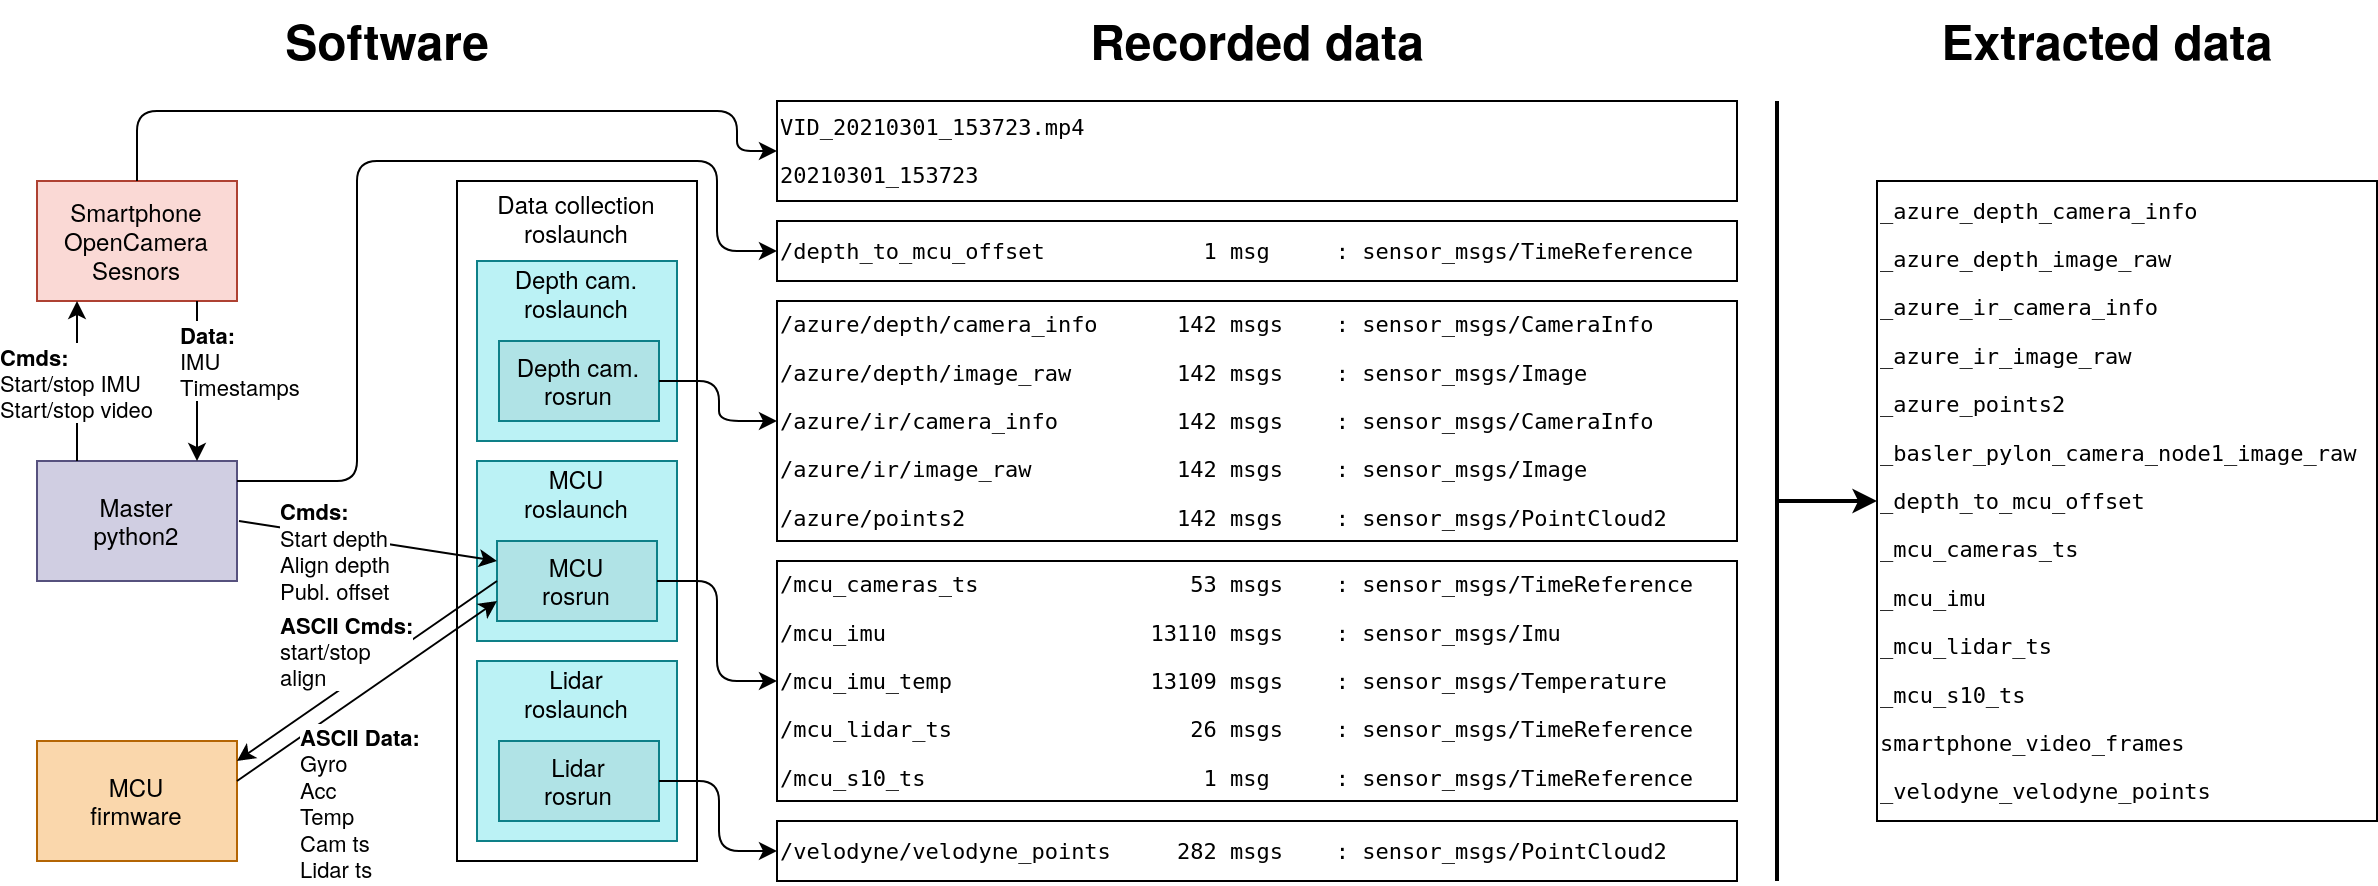

The diagram above was exported from draw.io. Its source (the exported page's mxGraphModel, read from the mxfile embedded in the PNG):
<mxGraphModel dx="1355" dy="5446" grid="1" gridSize="10" guides="1" tooltips="1" connect="1" arrows="1" fold="1" page="1" pageScale="1" pageWidth="827" pageHeight="1169" math="0" shadow="0">
  <root>
    <mxCell id="0" />
    <mxCell id="1" parent="0" />
    <mxCell id="2" value="&lt;div align=&quot;center&quot;&gt;Data collection&lt;/div&gt;&lt;div align=&quot;center&quot;&gt;roslaunch&lt;br&gt;&lt;/div&gt;&lt;div&gt;&lt;br&gt;&lt;/div&gt;&lt;div&gt;&lt;br&gt;&lt;/div&gt;&lt;div&gt;&lt;br&gt;&lt;/div&gt;&lt;div&gt;&lt;br&gt;&lt;/div&gt;&lt;div&gt;&lt;br&gt;&lt;/div&gt;&lt;div&gt;&lt;br&gt;&lt;/div&gt;&lt;div&gt;&lt;br&gt;&lt;/div&gt;&lt;div&gt;&lt;br&gt;&lt;/div&gt;&lt;div&gt;&lt;br&gt;&lt;/div&gt;&lt;div&gt;&lt;br&gt;&lt;/div&gt;&lt;div&gt;&lt;br&gt;&lt;/div&gt;&lt;div&gt;&lt;br&gt;&lt;/div&gt;&lt;div&gt;&lt;br&gt;&lt;/div&gt;&lt;div&gt;&lt;br&gt;&lt;/div&gt;&lt;div&gt;&lt;br&gt;&lt;/div&gt;&lt;div&gt;&lt;br&gt;&lt;/div&gt;&lt;div&gt;&lt;br&gt;&lt;/div&gt;&lt;div&gt;&lt;br&gt;&lt;/div&gt;&lt;div&gt;&lt;br&gt;&lt;/div&gt;&lt;div&gt;&lt;br&gt;&lt;/div&gt;&lt;div&gt;&lt;br&gt;&lt;/div&gt;" style="rounded=0;whiteSpace=wrap;html=1;strokeWidth=1;align=center;" vertex="1" parent="1">
      <mxGeometry x="1160" y="120" width="120" height="340" as="geometry" />
    </mxCell>
    <mxCell id="3" value="&lt;div align=&quot;center&quot;&gt;Depth cam.&lt;/div&gt;&lt;div align=&quot;center&quot;&gt;roslaunch&lt;/div&gt;&lt;div align=&quot;center&quot;&gt;&lt;br&gt;&lt;/div&gt;&lt;div align=&quot;center&quot;&gt;&lt;br&gt;&lt;/div&gt;&lt;div align=&quot;center&quot;&gt;&lt;br&gt;&lt;/div&gt;&lt;div align=&quot;center&quot;&gt;&lt;br&gt;&lt;/div&gt;" style="rounded=0;whiteSpace=wrap;html=1;strokeWidth=1;align=center;strokeColor=#0e8088;fillColor=#BBF2F5;" vertex="1" parent="1">
      <mxGeometry x="1170" y="160" width="100" height="90" as="geometry" />
    </mxCell>
    <mxCell id="4" value="&lt;div align=&quot;center&quot;&gt;Lidar&lt;/div&gt;&lt;div align=&quot;center&quot;&gt;roslaunch&lt;/div&gt;&lt;div align=&quot;center&quot;&gt;&lt;br&gt;&lt;/div&gt;&lt;div align=&quot;center&quot;&gt;&lt;br&gt;&lt;/div&gt;&lt;div align=&quot;center&quot;&gt;&lt;br&gt;&lt;/div&gt;&lt;div&gt;&lt;br&gt;&lt;/div&gt;" style="rounded=0;whiteSpace=wrap;html=1;strokeWidth=1;align=center;strokeColor=#0e8088;fillColor=#BBF2F5;" vertex="1" parent="1">
      <mxGeometry x="1170" y="360" width="100" height="90" as="geometry" />
    </mxCell>
    <mxCell id="5" value="&lt;div align=&quot;center&quot;&gt;MCU&lt;/div&gt;&lt;div align=&quot;center&quot;&gt;roslaunch&lt;/div&gt;&lt;div align=&quot;center&quot;&gt;&lt;br&gt;&lt;/div&gt;&lt;div align=&quot;center&quot;&gt;&lt;br&gt;&lt;/div&gt;&lt;div align=&quot;center&quot;&gt;&lt;br&gt;&lt;/div&gt;&lt;div align=&quot;center&quot;&gt;&lt;br&gt;&lt;/div&gt;" style="rounded=0;whiteSpace=wrap;html=1;strokeWidth=1;align=center;strokeColor=#0e8088;fillColor=#BBF2F5;" vertex="1" parent="1">
      <mxGeometry x="1170" y="260" width="100" height="90" as="geometry" />
    </mxCell>
    <mxCell id="6" value="&lt;div&gt;Depth cam.&lt;/div&gt;&lt;div&gt;rosrun&lt;br&gt;&lt;/div&gt;" style="rounded=0;whiteSpace=wrap;html=1;strokeWidth=1;fillColor=#b0e3e6;strokeColor=#0e8088;" vertex="1" parent="1">
      <mxGeometry x="1181" y="200" width="80" height="40" as="geometry" />
    </mxCell>
    <mxCell id="7" value="Lidar&lt;div&gt;rosrun&lt;br&gt;&lt;/div&gt;" style="rounded=0;whiteSpace=wrap;html=1;strokeWidth=1;fillColor=#b0e3e6;strokeColor=#0e8088;" vertex="1" parent="1">
      <mxGeometry x="1181" y="400" width="80" height="40" as="geometry" />
    </mxCell>
    <mxCell id="8" value="MCU&lt;div&gt;rosrun&lt;br&gt;&lt;/div&gt;" style="rounded=0;whiteSpace=wrap;html=1;strokeWidth=1;fillColor=#b0e3e6;strokeColor=#0e8088;" vertex="1" parent="1">
      <mxGeometry x="1180" y="300" width="80" height="40" as="geometry" />
    </mxCell>
    <mxCell id="9" value="&lt;div align=&quot;center&quot;&gt;Master&lt;/div&gt;&lt;div align=&quot;center&quot;&gt;python2&lt;br&gt;&lt;/div&gt;" style="rounded=0;whiteSpace=wrap;html=1;strokeWidth=1;align=center;fillColor=#d0cee2;strokeColor=#56517e;" vertex="1" parent="1">
      <mxGeometry x="950" y="260" width="100" height="60" as="geometry" />
    </mxCell>
    <mxCell id="10" value="&lt;div align=&quot;center&quot;&gt;Smartphone&lt;/div&gt;&lt;div align=&quot;center&quot;&gt;OpenCamera Sesnors&lt;br&gt;&lt;/div&gt;" style="rounded=0;whiteSpace=wrap;html=1;strokeWidth=1;align=center;fillColor=#fad9d5;strokeColor=#ae4132;" vertex="1" parent="1">
      <mxGeometry x="950" y="120" width="100" height="60" as="geometry" />
    </mxCell>
    <mxCell id="11" value="&lt;div align=&quot;center&quot;&gt;MCU&lt;/div&gt;&lt;div align=&quot;center&quot;&gt;firmware&lt;br&gt;&lt;/div&gt;" style="rounded=0;whiteSpace=wrap;html=1;strokeWidth=1;align=center;fillColor=#fad7ac;strokeColor=#b46504;" vertex="1" parent="1">
      <mxGeometry x="950" y="400" width="100" height="60" as="geometry" />
    </mxCell>
    <mxCell id="12" value="" style="endArrow=classic;html=1;exitX=0;exitY=0.5;exitDx=0;exitDy=0;" edge="1" source="8" parent="1">
      <mxGeometry relative="1" as="geometry">
        <mxPoint x="1180" y="419.31" as="sourcePoint" />
        <mxPoint x="1050" y="410" as="targetPoint" />
      </mxGeometry>
    </mxCell>
    <mxCell id="13" value="&lt;div align=&quot;left&quot;&gt;&lt;b&gt;ASCII Cmds:&lt;/b&gt;&lt;/div&gt;&lt;div&gt;start/stop&lt;/div&gt;&lt;div&gt;align&lt;/div&gt;" style="edgeLabel;resizable=0;html=1;align=left;verticalAlign=middle;" connectable="0" vertex="1" parent="12">
      <mxGeometry relative="1" as="geometry">
        <mxPoint x="-45.169999999999995" y="-10.06" as="offset" />
      </mxGeometry>
    </mxCell>
    <mxCell id="14" value="" style="endArrow=classic;html=1;entryX=0;entryY=0.75;entryDx=0;entryDy=0;" edge="1" target="8" parent="1">
      <mxGeometry relative="1" as="geometry">
        <mxPoint x="1050" y="420" as="sourcePoint" />
        <mxPoint x="1180" y="430" as="targetPoint" />
      </mxGeometry>
    </mxCell>
    <mxCell id="15" value="&lt;b&gt;ASCII Data:&lt;/b&gt;&lt;div&gt;Gyro&lt;/div&gt;&lt;div&gt;Acc&lt;/div&gt;&lt;div&gt;Temp&lt;br&gt;&lt;/div&gt;&lt;div&gt;Cam ts&lt;/div&gt;&lt;div&gt;Lidar ts&lt;br&gt;&lt;/div&gt;" style="edgeLabel;resizable=0;html=1;align=left;verticalAlign=middle;" connectable="0" vertex="1" parent="14">
      <mxGeometry relative="1" as="geometry">
        <mxPoint x="-35.120000000000005" y="55.06" as="offset" />
      </mxGeometry>
    </mxCell>
    <mxCell id="16" value="" style="endArrow=classic;html=1;entryX=0;entryY=0.25;entryDx=0;entryDy=0;" edge="1" target="8" parent="1">
      <mxGeometry relative="1" as="geometry">
        <mxPoint x="1051" y="290" as="sourcePoint" />
        <mxPoint x="1181" y="400" as="targetPoint" />
      </mxGeometry>
    </mxCell>
    <mxCell id="17" value="&lt;div align=&quot;left&quot;&gt;&lt;b&gt;Cmds:&lt;/b&gt;&lt;/div&gt;&lt;div&gt;Start depth&lt;br&gt;&lt;/div&gt;&lt;div&gt;Align depth&lt;br&gt;&lt;/div&gt;&lt;div&gt;&lt;div&gt;Publ. offset&lt;/div&gt;&lt;/div&gt;" style="edgeLabel;resizable=0;html=1;align=left;verticalAlign=middle;" connectable="0" vertex="1" parent="16">
      <mxGeometry relative="1" as="geometry">
        <mxPoint x="-45.489999999999995" y="5.019999999999998" as="offset" />
      </mxGeometry>
    </mxCell>
    <mxCell id="18" value="&lt;pre style=&quot;font-size: 11px&quot;&gt;&lt;font style=&quot;font-size: 11px&quot;&gt;/velodyne/velodyne_points&amp;nbsp;&amp;nbsp;&amp;nbsp;&amp;nbsp; 282 msgs&amp;nbsp;&amp;nbsp;&amp;nbsp; : sensor_msgs/PointCloud2&lt;/font&gt;&lt;/pre&gt;" style="rounded=0;whiteSpace=wrap;html=1;strokeWidth=1;align=left;" vertex="1" parent="1">
      <mxGeometry x="1320" y="440" width="480" height="30" as="geometry" />
    </mxCell>
    <mxCell id="19" value="" style="endArrow=classic;html=1;" edge="1" parent="1">
      <mxGeometry relative="1" as="geometry">
        <mxPoint x="970" y="260" as="sourcePoint" />
        <mxPoint x="970" y="180" as="targetPoint" />
      </mxGeometry>
    </mxCell>
    <mxCell id="20" value="&lt;div align=&quot;left&quot;&gt;&lt;b&gt;Cmds:&lt;/b&gt;&lt;/div&gt;&lt;div align=&quot;left&quot;&gt;Start/stop IMU&lt;/div&gt;&lt;div align=&quot;left&quot;&gt;Start/stop video&lt;/div&gt;" style="edgeLabel;resizable=0;html=1;align=left;verticalAlign=middle;" connectable="0" vertex="1" parent="19">
      <mxGeometry relative="1" as="geometry">
        <mxPoint x="-40" as="offset" />
      </mxGeometry>
    </mxCell>
    <mxCell id="21" value="" style="endArrow=classic;html=1;" edge="1" parent="1">
      <mxGeometry relative="1" as="geometry">
        <mxPoint x="1030" y="180" as="sourcePoint" />
        <mxPoint x="1030" y="260" as="targetPoint" />
      </mxGeometry>
    </mxCell>
    <mxCell id="22" value="&lt;div align=&quot;left&quot;&gt;&lt;b&gt;Data:&lt;/b&gt;&lt;/div&gt;&lt;div align=&quot;left&quot;&gt;IMU&lt;/div&gt;&lt;div align=&quot;left&quot;&gt;Timestamps&lt;br&gt;&lt;/div&gt;" style="edgeLabel;resizable=0;html=1;align=left;verticalAlign=middle;" connectable="0" vertex="1" parent="21">
      <mxGeometry relative="1" as="geometry">
        <mxPoint x="-10" y="-10.34" as="offset" />
      </mxGeometry>
    </mxCell>
    <mxCell id="23" value="&lt;pre style=&quot;font-size: 11px&quot;&gt;&lt;font style=&quot;font-size: 11px&quot;&gt;/depth_to_mcu_offset&amp;nbsp;&amp;nbsp;&amp;nbsp;&amp;nbsp;&amp;nbsp;&amp;nbsp;&amp;nbsp;&amp;nbsp;&amp;nbsp;&amp;nbsp;&amp;nbsp; 1 msg&amp;nbsp;&amp;nbsp;&amp;nbsp;&amp;nbsp; : sensor_msgs/TimeReference&lt;/font&gt;&lt;/pre&gt;" style="rounded=0;whiteSpace=wrap;html=1;strokeWidth=1;align=left;" vertex="1" parent="1">
      <mxGeometry x="1320" y="140" width="480" height="30" as="geometry" />
    </mxCell>
    <mxCell id="24" value="&lt;div style=&quot;font-size: 11px&quot; align=&quot;left&quot;&gt;&lt;pre&gt;/mcu_cameras_ts&amp;nbsp;&amp;nbsp;&amp;nbsp;&amp;nbsp;&amp;nbsp;&amp;nbsp;&amp;nbsp;&amp;nbsp;&amp;nbsp;&amp;nbsp;&amp;nbsp;&amp;nbsp;&amp;nbsp;&amp;nbsp;&amp;nbsp; 53 msgs&amp;nbsp;&amp;nbsp;&amp;nbsp; : sensor_msgs/TimeReference&lt;/pre&gt;&lt;pre&gt;/mcu_imu&amp;nbsp;&amp;nbsp;&amp;nbsp;&amp;nbsp;&amp;nbsp;&amp;nbsp;&amp;nbsp;&amp;nbsp;&amp;nbsp;&amp;nbsp;&amp;nbsp;&amp;nbsp;&amp;nbsp;&amp;nbsp;&amp;nbsp;&amp;nbsp;&amp;nbsp;&amp;nbsp;&amp;nbsp; 13110 msgs&amp;nbsp;&amp;nbsp;&amp;nbsp; : sensor_msgs/Imu&amp;nbsp;&amp;nbsp;&amp;nbsp;&amp;nbsp;&amp;nbsp;&amp;nbsp;&amp;nbsp;&amp;nbsp; &amp;nbsp;&lt;/pre&gt;&lt;pre&gt;/mcu_imu_temp&amp;nbsp;&amp;nbsp;&amp;nbsp;&amp;nbsp;&amp;nbsp;&amp;nbsp;&amp;nbsp;&amp;nbsp;&amp;nbsp;&amp;nbsp;&amp;nbsp;&amp;nbsp;&amp;nbsp;&amp;nbsp; 13109 msgs&amp;nbsp;&amp;nbsp;&amp;nbsp; : sensor_msgs/Temperature &amp;nbsp;&lt;/pre&gt;&lt;pre&gt;/mcu_lidar_ts&amp;nbsp;&amp;nbsp;&amp;nbsp;&amp;nbsp;&amp;nbsp;&amp;nbsp;&amp;nbsp;&amp;nbsp;&amp;nbsp;&amp;nbsp;&amp;nbsp;&amp;nbsp;&amp;nbsp;&amp;nbsp;&amp;nbsp;&amp;nbsp;&amp;nbsp; 26 msgs&amp;nbsp;&amp;nbsp;&amp;nbsp; : sensor_msgs/TimeReference&lt;/pre&gt;&lt;pre&gt;/mcu_s10_ts&amp;nbsp;&amp;nbsp;&amp;nbsp;&amp;nbsp;&amp;nbsp;&amp;nbsp;&amp;nbsp;&amp;nbsp;&amp;nbsp;&amp;nbsp;&amp;nbsp;&amp;nbsp;&amp;nbsp;&amp;nbsp;&amp;nbsp;&amp;nbsp;&amp;nbsp;&amp;nbsp;&amp;nbsp;&amp;nbsp; 1 msg&amp;nbsp;&amp;nbsp;&amp;nbsp;&amp;nbsp; : sensor_msgs/TimeReference&lt;/pre&gt;&lt;/div&gt;" style="rounded=0;whiteSpace=wrap;html=1;strokeWidth=1;align=left;" vertex="1" parent="1">
      <mxGeometry x="1320" y="310" width="480" height="120" as="geometry" />
    </mxCell>
    <mxCell id="25" value="&lt;div style=&quot;font-size: 11px&quot; align=&quot;left&quot;&gt;&lt;pre&gt;/azure/depth/camera_info&amp;nbsp;&amp;nbsp;&amp;nbsp;&amp;nbsp;&amp;nbsp; 142 msgs&amp;nbsp;&amp;nbsp;&amp;nbsp; : sensor_msgs/CameraInfo&amp;nbsp; &amp;nbsp;&lt;/pre&gt;&lt;pre&gt;/azure/depth/image_raw&amp;nbsp;&amp;nbsp;&amp;nbsp;&amp;nbsp;&amp;nbsp;&amp;nbsp;&amp;nbsp; 142 msgs&amp;nbsp;&amp;nbsp;&amp;nbsp; : sensor_msgs/Image&amp;nbsp;&amp;nbsp;&amp;nbsp;&amp;nbsp;&amp;nbsp;&amp;nbsp; &amp;nbsp;&lt;/pre&gt;&lt;pre&gt;/azure/ir/camera_info&amp;nbsp;&amp;nbsp;&amp;nbsp;&amp;nbsp;&amp;nbsp;&amp;nbsp;&amp;nbsp;&amp;nbsp; 142 msgs&amp;nbsp;&amp;nbsp;&amp;nbsp; : sensor_msgs/CameraInfo&amp;nbsp; &amp;nbsp;&lt;/pre&gt;&lt;pre&gt;/azure/ir/image_raw&amp;nbsp;&amp;nbsp;&amp;nbsp;&amp;nbsp;&amp;nbsp;&amp;nbsp;&amp;nbsp;&amp;nbsp;&amp;nbsp;&amp;nbsp; 142 msgs&amp;nbsp;&amp;nbsp;&amp;nbsp; : sensor_msgs/Image&amp;nbsp;&amp;nbsp;&amp;nbsp;&amp;nbsp;&amp;nbsp;&amp;nbsp; &amp;nbsp;&lt;/pre&gt;&lt;pre&gt;/azure/points2&amp;nbsp;&amp;nbsp;&amp;nbsp;&amp;nbsp;&amp;nbsp;&amp;nbsp;&amp;nbsp;&amp;nbsp;&amp;nbsp;&amp;nbsp;&amp;nbsp;&amp;nbsp;&amp;nbsp;&amp;nbsp;&amp;nbsp; 142 msgs&amp;nbsp;&amp;nbsp;&amp;nbsp; : sensor_msgs/PointCloud2 &amp;nbsp;&lt;/pre&gt;&lt;/div&gt;" style="rounded=0;whiteSpace=wrap;html=1;strokeWidth=1;align=left;" vertex="1" parent="1">
      <mxGeometry x="1320" y="180" width="480" height="120" as="geometry" />
    </mxCell>
    <mxCell id="26" value="" style="edgeStyle=elbowEdgeStyle;elbow=horizontal;endArrow=classic;html=1;entryX=0;entryY=0.5;entryDx=0;entryDy=0;" edge="1" target="25" parent="1">
      <mxGeometry width="50" height="50" relative="1" as="geometry">
        <mxPoint x="1261" y="220" as="sourcePoint" />
        <mxPoint x="1311" y="170" as="targetPoint" />
      </mxGeometry>
    </mxCell>
    <mxCell id="27" value="" style="edgeStyle=elbowEdgeStyle;elbow=horizontal;endArrow=classic;html=1;entryX=0;entryY=0.5;entryDx=0;entryDy=0;" edge="1" target="24" parent="1">
      <mxGeometry width="50" height="50" relative="1" as="geometry">
        <mxPoint x="1260" y="320" as="sourcePoint" />
        <mxPoint x="1319" y="325" as="targetPoint" />
      </mxGeometry>
    </mxCell>
    <mxCell id="28" value="" style="edgeStyle=elbowEdgeStyle;elbow=horizontal;endArrow=classic;html=1;entryX=0;entryY=0.5;entryDx=0;entryDy=0;" edge="1" target="18" parent="1">
      <mxGeometry width="50" height="50" relative="1" as="geometry">
        <mxPoint x="1261" y="420" as="sourcePoint" />
        <mxPoint x="1321" y="460" as="targetPoint" />
      </mxGeometry>
    </mxCell>
    <mxCell id="29" value="" style="edgeStyle=elbowEdgeStyle;elbow=horizontal;endArrow=classic;html=1;entryX=0;entryY=0.5;entryDx=0;entryDy=0;" edge="1" target="23" parent="1">
      <mxGeometry width="50" height="50" relative="1" as="geometry">
        <mxPoint x="1130" y="110" as="sourcePoint" />
        <mxPoint x="1320" y="140" as="targetPoint" />
        <Array as="points">
          <mxPoint x="1290" y="120" />
        </Array>
      </mxGeometry>
    </mxCell>
    <mxCell id="30" value="" style="edgeStyle=elbowEdgeStyle;elbow=horizontal;endArrow=none;html=1;endFill=0;" edge="1" parent="1">
      <mxGeometry width="50" height="50" relative="1" as="geometry">
        <mxPoint x="1050" y="270" as="sourcePoint" />
        <mxPoint x="1160" y="110" as="targetPoint" />
        <Array as="points">
          <mxPoint x="1110" y="190" />
        </Array>
      </mxGeometry>
    </mxCell>
    <mxCell id="31" value="&lt;pre style=&quot;font-size: 11px&quot;&gt;&lt;font style=&quot;font-size: 11px&quot;&gt;VID_20210301_153723.mp4&lt;/font&gt;&lt;/pre&gt;&lt;pre style=&quot;font-size: 11px&quot;&gt;&lt;font style=&quot;font-size: 11px&quot;&gt;20210301_153723&lt;/font&gt;&lt;/pre&gt;" style="rounded=0;whiteSpace=wrap;html=1;align=left;" vertex="1" parent="1">
      <mxGeometry x="1320" y="80" width="480" height="50" as="geometry" />
    </mxCell>
    <mxCell id="32" value="" style="edgeStyle=segmentEdgeStyle;endArrow=classic;html=1;entryX=0;entryY=0.5;entryDx=0;entryDy=0;" edge="1" target="31" parent="1">
      <mxGeometry width="50" height="50" relative="1" as="geometry">
        <mxPoint x="1000" y="120" as="sourcePoint" />
        <mxPoint x="1130" y="80" as="targetPoint" />
        <Array as="points">
          <mxPoint x="1000" y="85" />
          <mxPoint x="1300" y="85" />
          <mxPoint x="1300" y="105" />
        </Array>
      </mxGeometry>
    </mxCell>
    <mxCell id="33" value="&lt;div style=&quot;font-size: 11px&quot; align=&quot;left&quot;&gt;&lt;pre&gt;_azure_depth_camera_info&lt;/pre&gt;&lt;pre&gt;_azure_depth_image_raw&lt;/pre&gt;&lt;pre&gt;_azure_ir_camera_info&lt;/pre&gt;&lt;pre&gt;_azure_ir_image_raw&lt;/pre&gt;&lt;pre&gt;_azure_points2&lt;/pre&gt;&lt;pre&gt;_basler_pylon_camera_node1_image_raw&lt;/pre&gt;&lt;pre&gt;_depth_to_mcu_offset&lt;/pre&gt;&lt;pre&gt;_mcu_cameras_ts&lt;/pre&gt;&lt;pre&gt;_mcu_imu&lt;/pre&gt;&lt;pre&gt;_mcu_lidar_ts&lt;/pre&gt;&lt;pre&gt;_mcu_s10_ts&lt;/pre&gt;&lt;pre&gt;smartphone_video_frames&lt;/pre&gt;&lt;pre&gt;_velodyne_velodyne_points&lt;/pre&gt;&lt;/div&gt;" style="rounded=0;whiteSpace=wrap;html=1;strokeWidth=1;align=left;" vertex="1" parent="1">
      <mxGeometry x="1870" y="120" width="250" height="320" as="geometry" />
    </mxCell>
    <mxCell id="34" value="" style="line;strokeWidth=2;direction=south;html=1;fillColor=#BBF2F5;" vertex="1" parent="1">
      <mxGeometry x="1810" y="80" width="20" height="390" as="geometry" />
    </mxCell>
    <mxCell id="35" value="" style="endArrow=classic;html=1;entryX=0;entryY=0.5;entryDx=0;entryDy=0;strokeWidth=2;" edge="1" target="33" parent="1">
      <mxGeometry width="50" height="50" relative="1" as="geometry">
        <mxPoint x="1820" y="280" as="sourcePoint" />
        <mxPoint x="1850" y="260" as="targetPoint" />
      </mxGeometry>
    </mxCell>
    <mxCell id="36" value="Recorded data" style="text;strokeColor=none;fillColor=none;html=1;fontSize=24;fontStyle=1;verticalAlign=middle;align=center;" vertex="1" parent="1">
      <mxGeometry x="1320" y="30" width="480" height="40" as="geometry" />
    </mxCell>
    <mxCell id="37" value="Extracted data" style="text;strokeColor=none;fillColor=none;html=1;fontSize=24;fontStyle=1;verticalAlign=middle;align=center;" vertex="1" parent="1">
      <mxGeometry x="1860" y="30" width="250" height="40" as="geometry" />
    </mxCell>
    <mxCell id="38" value="Software" style="text;strokeColor=none;fillColor=none;html=1;fontSize=24;fontStyle=1;verticalAlign=middle;align=center;" vertex="1" parent="1">
      <mxGeometry x="960" y="30" width="330" height="40" as="geometry" />
    </mxCell>
  </root>
</mxGraphModel>